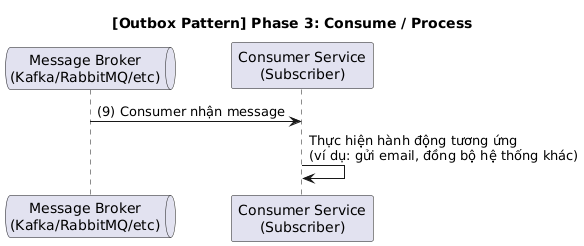

The diagram above was rendered by PlantUML. Its source (embedded in the PNG):
@startuml
title [Outbox Pattern] Phase 3: Consume / Process

queue "Message Broker\n(Kafka/RabbitMQ/etc)" as MB
participant "Consumer Service\n(Subscriber)" as C

MB -> C: (9) Consumer nhận message
C -> C: Thực hiện hành động tương ứng\n(ví dụ: gửi email, đồng bộ hệ thống khác)
@enduml